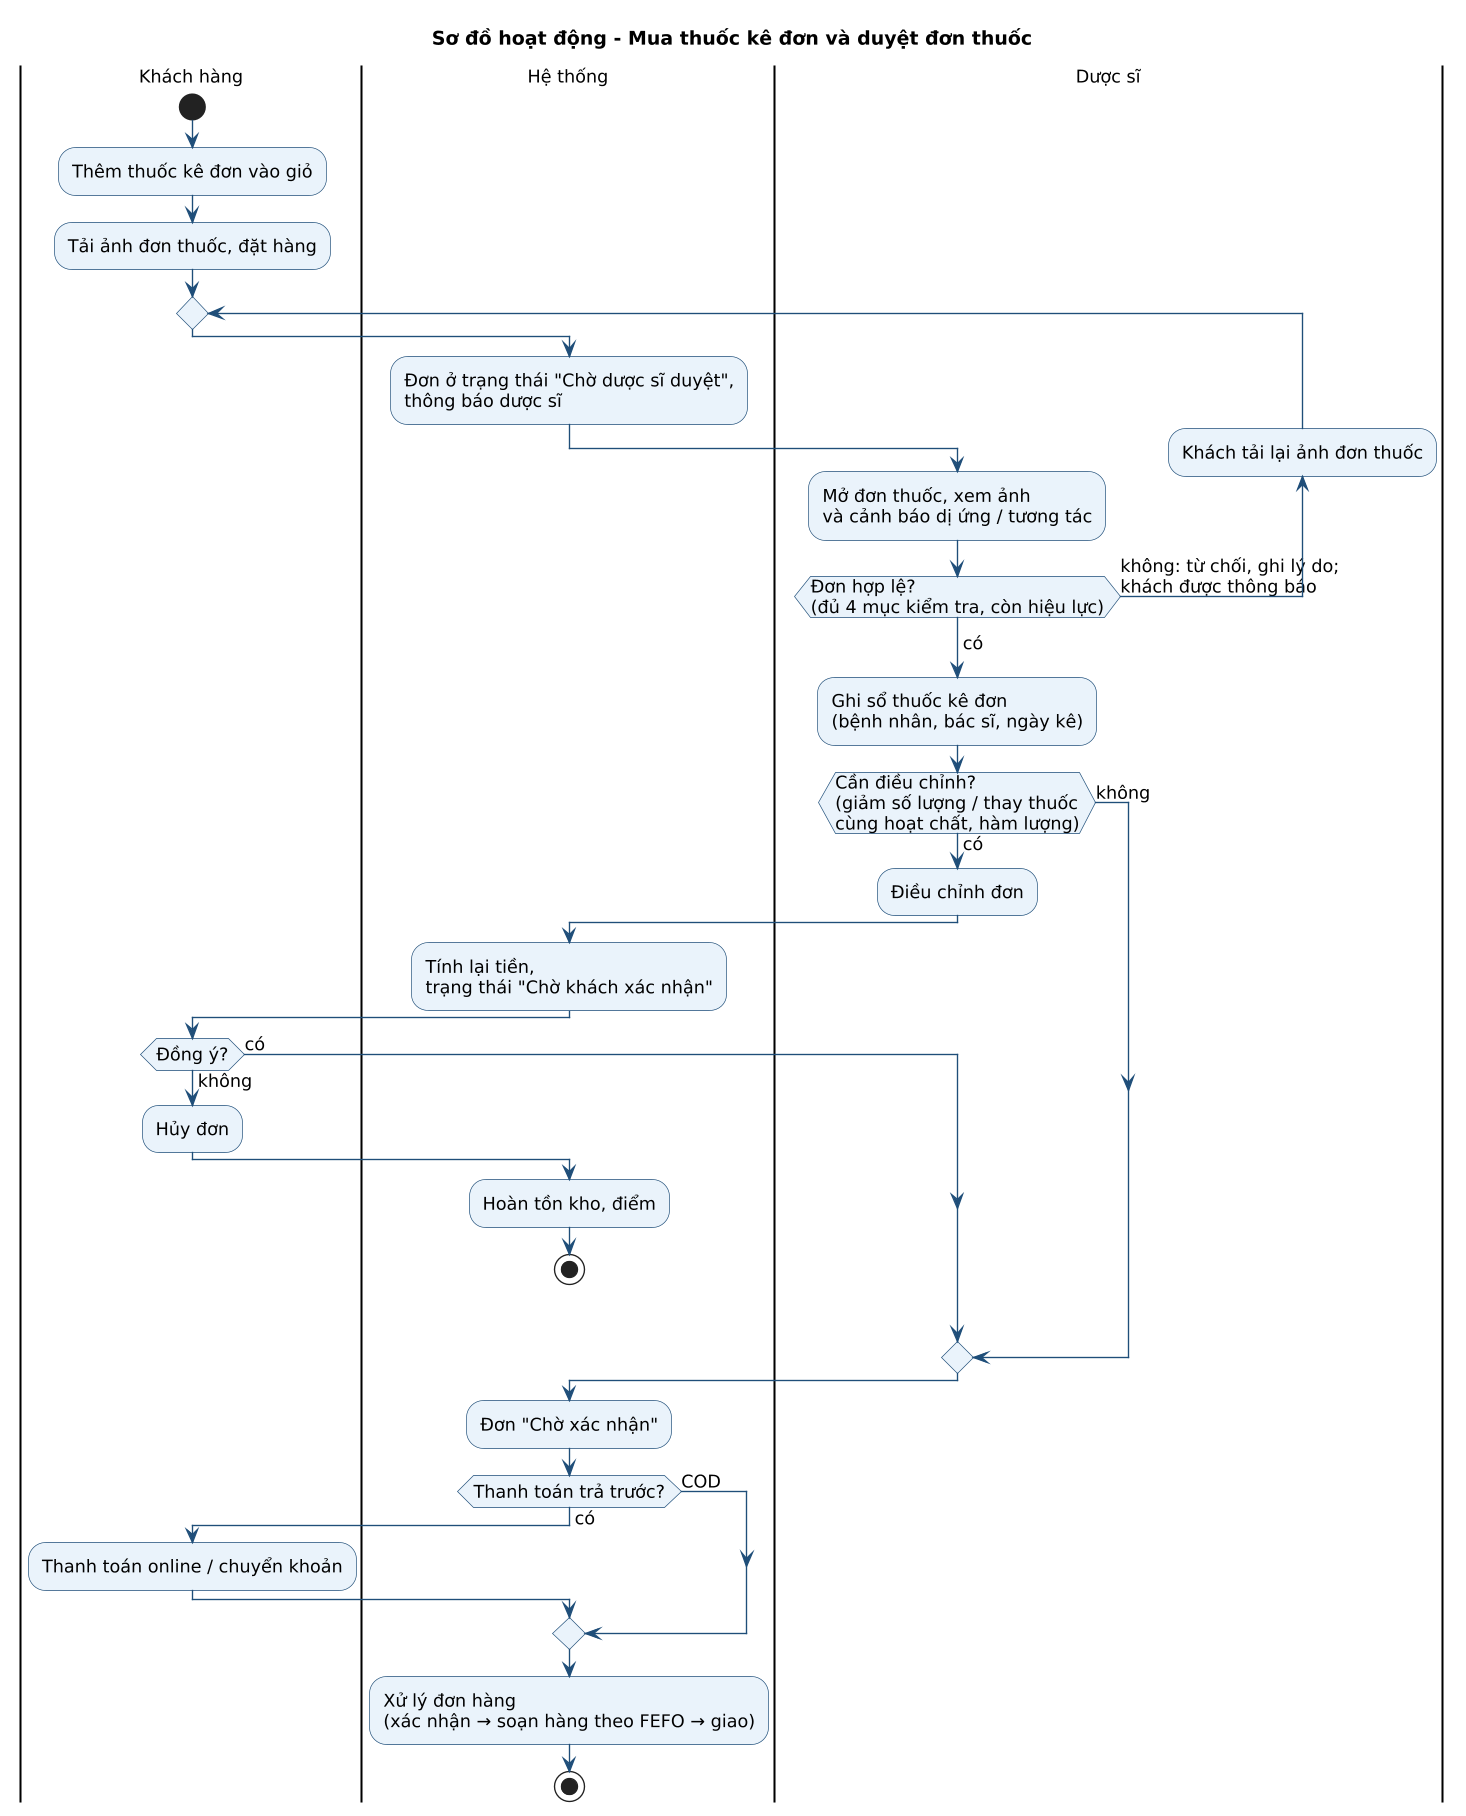

The diagram above was rendered by PlantUML. Its source (embedded in the PNG):
@startuml ad-duyet-don-thuoc
!include _style.iuml
title Sơ đồ hoạt động - Mua thuốc kê đơn và duyệt đơn thuốc
|Khách hàng|
start
:Thêm thuốc kê đơn vào giỏ;
:Tải ảnh đơn thuốc, đặt hàng;
repeat
  |Hệ thống|
  :Đơn ở trạng thái "Chờ dược sĩ duyệt",
  thông báo dược sĩ;
  |Dược sĩ|
  :Mở đơn thuốc, xem ảnh
  và cảnh báo dị ứng / tương tác;
  backward:Khách tải lại ảnh đơn thuốc;
repeat while (Đơn hợp lệ?\n(đủ 4 mục kiểm tra, còn hiệu lực)) is (không: từ chối, ghi lý do;\nkhách được thông báo)
->có;
:Ghi sổ thuốc kê đơn
(bệnh nhân, bác sĩ, ngày kê);
if (Cần điều chỉnh?\n(giảm số lượng / thay thuốc\ncùng hoạt chất, hàm lượng)) then (có)
  :Điều chỉnh đơn;
  |Hệ thống|
  :Tính lại tiền,
  trạng thái "Chờ khách xác nhận";
  |Khách hàng|
  if (Đồng ý?) then (không)
    :Hủy đơn;
    |Hệ thống|
    :Hoàn tồn kho, điểm;
    stop
  else (có)
  endif
else (không)
endif
|Hệ thống|
:Đơn "Chờ xác nhận";
if (Thanh toán trả trước?) then (có)
  |Khách hàng|
  :Thanh toán online / chuyển khoản;
  |Hệ thống|
else (COD)
endif
:Xử lý đơn hàng
(xác nhận → soạn hàng theo FEFO → giao);
stop
@enduml